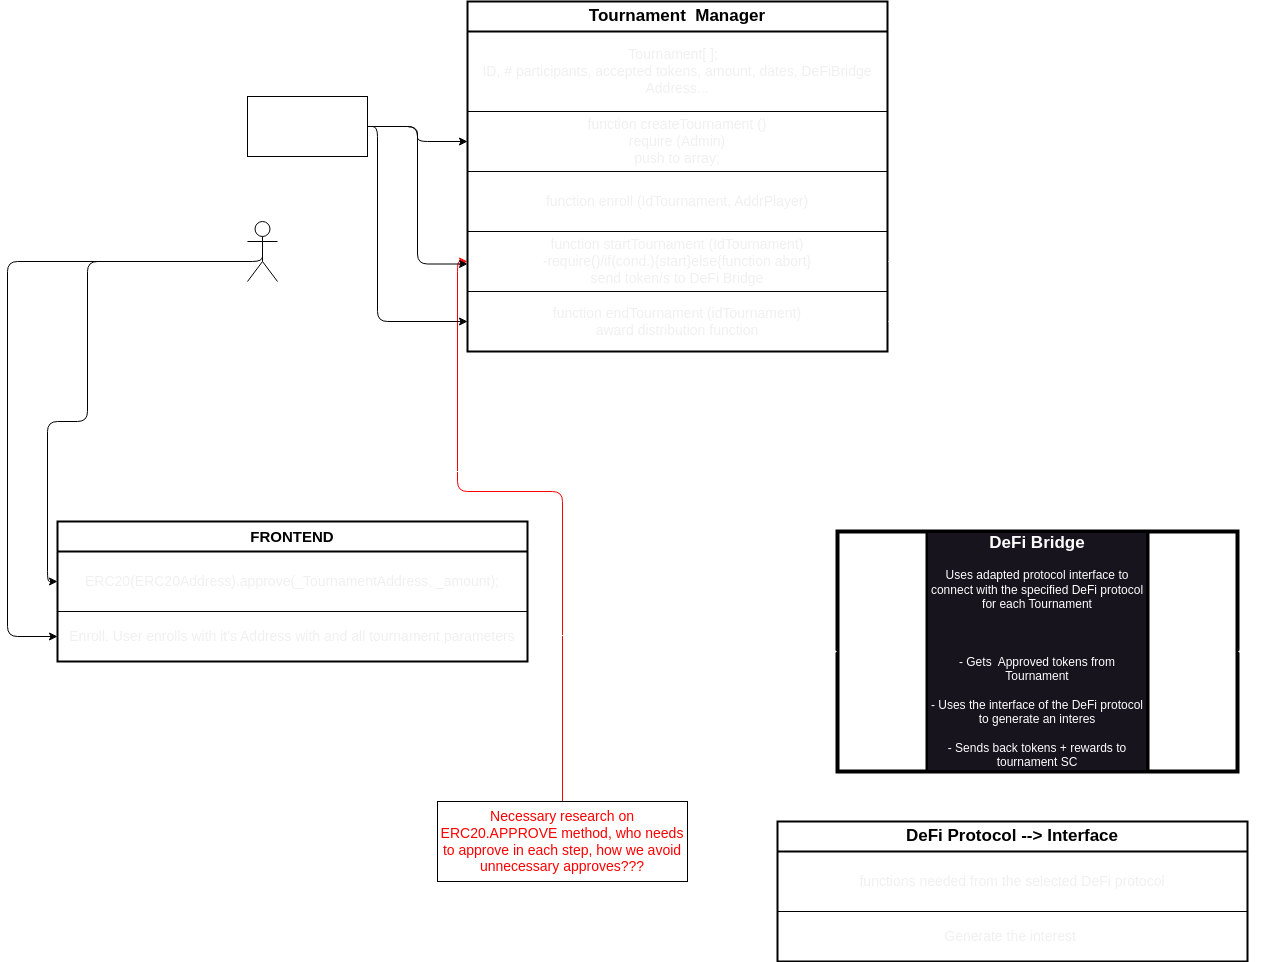

The diagram above was exported from draw.io. Its source (the exported page's mxGraphModel, read from the mxfile embedded in the PNG):
<mxGraphModel dx="2050" dy="822" grid="1" gridSize="10" guides="1" tooltips="1" connect="1" arrows="1" fold="1" page="1" pageScale="1" pageWidth="850" pageHeight="1100" math="0" shadow="0">
  <root>
    <mxCell id="0" />
    <mxCell id="1" parent="0" />
    <mxCell id="23" style="edgeStyle=orthogonalEdgeStyle;html=1;fontColor=#FF0000;fillColor=#d80073;strokeColor=#FF0000;entryX=0;entryY=0.5;entryDx=0;entryDy=0;" parent="1" source="22" target="48" edge="1">
      <mxGeometry relative="1" as="geometry">
        <mxPoint x="225" y="515" as="targetPoint" />
        <Array as="points">
          <mxPoint x="155" y="520" />
          <mxPoint x="50" y="520" />
          <mxPoint x="50" y="290" />
        </Array>
      </mxGeometry>
    </mxCell>
    <mxCell id="22" value="&lt;font color=&quot;#ff0000&quot; style=&quot;font-size: 14px;&quot;&gt;Necessary research on ERC20.APPROVE method, who needs to approve in each step, how we avoid unnecessary approves???&lt;/font&gt;" style="whiteSpace=wrap;html=1;labelBackgroundColor=none;fillColor=none;fontSize=14;" parent="1" vertex="1">
      <mxGeometry x="30" y="830" width="250" height="80" as="geometry" />
    </mxCell>
    <mxCell id="36" style="edgeStyle=orthogonalEdgeStyle;html=1;exitX=1;exitY=0.5;exitDx=0;exitDy=0;entryX=-0.005;entryY=0.4;entryDx=0;entryDy=0;strokeColor=#FFFFFF;fontColor=#FF0000;entryPerimeter=0;" parent="1" source="52" target="49" edge="1">
      <mxGeometry relative="1" as="geometry">
        <mxPoint x="-15" y="305" as="sourcePoint" />
        <mxPoint x="225" y="445" as="targetPoint" />
        <Array as="points">
          <mxPoint x="160" y="665" />
          <mxPoint x="160" y="500" />
          <mxPoint x="30" y="500" />
          <mxPoint x="30" y="224" />
        </Array>
      </mxGeometry>
    </mxCell>
    <mxCell id="38" style="edgeStyle=orthogonalEdgeStyle;html=1;entryX=0;entryY=0.5;entryDx=0;entryDy=0;strokeColor=#FFFFFF;fontColor=#FFFFFF;" parent="1" source="37" target="44" edge="1">
      <mxGeometry relative="1" as="geometry">
        <mxPoint x="115" y="385" as="targetPoint" />
      </mxGeometry>
    </mxCell>
    <mxCell id="75" style="edgeStyle=orthogonalEdgeStyle;html=1;exitX=1;exitY=0.5;exitDx=0;exitDy=0;entryX=0;entryY=0.75;entryDx=0;entryDy=0;" edge="1" parent="1" source="37" target="42">
      <mxGeometry relative="1" as="geometry" />
    </mxCell>
    <mxCell id="76" style="edgeStyle=orthogonalEdgeStyle;html=1;entryX=0;entryY=0.5;entryDx=0;entryDy=0;" edge="1" parent="1" source="37" target="47">
      <mxGeometry relative="1" as="geometry">
        <Array as="points">
          <mxPoint x="-30" y="155" />
          <mxPoint x="-30" y="350" />
        </Array>
      </mxGeometry>
    </mxCell>
    <mxCell id="77" style="edgeStyle=orthogonalEdgeStyle;html=1;exitX=1;exitY=0.5;exitDx=0;exitDy=0;entryX=0;entryY=0.5;entryDx=0;entryDy=0;" edge="1" parent="1" source="37" target="45">
      <mxGeometry relative="1" as="geometry" />
    </mxCell>
    <mxCell id="37" value="&lt;font color=&quot;#ffffff&quot; style=&quot;font-size: 14px;&quot;&gt;Activated by Admins&lt;/font&gt;" style="whiteSpace=wrap;html=1;strokeColor=default;fontColor=#FF0000;fillColor=none;fontSize=14;" parent="1" vertex="1">
      <mxGeometry x="-160" y="125" width="120" height="60" as="geometry" />
    </mxCell>
    <mxCell id="42" value="&lt;span style=&quot;font-weight: 700;&quot;&gt;&lt;font color=&quot;#000000&quot; style=&quot;font-size: 17px;&quot;&gt;Tournament&amp;nbsp; Manager&lt;/font&gt;&lt;/span&gt;" style="swimlane;fontStyle=0;childLayout=stackLayout;horizontal=1;startSize=30;horizontalStack=0;resizeParent=1;resizeParentMax=0;resizeLast=0;collapsible=1;marginBottom=0;whiteSpace=wrap;html=1;strokeWidth=2;" parent="1" vertex="1">
      <mxGeometry x="60" y="30" width="420" height="350" as="geometry" />
    </mxCell>
    <mxCell id="43" value="&lt;span style=&quot;color: rgb(240, 240, 240); font-size: 14px;&quot;&gt;Tournament[ ];&amp;nbsp;&amp;nbsp;&lt;/span&gt;&lt;br style=&quot;color: rgb(240, 240, 240); font-size: 14px;&quot;&gt;&lt;span style=&quot;color: rgb(240, 240, 240); font-size: 14px;&quot;&gt;ID, # participants, accepted tokens, amount, dates, DeFiBridge Address...&lt;/span&gt;" style="text;strokeColor=default;fillColor=none;align=center;verticalAlign=middle;spacingLeft=4;spacingRight=4;overflow=hidden;points=[[0,0.5],[1,0.5]];portConstraint=eastwest;rotatable=0;whiteSpace=wrap;html=1;fontColor=#FFFFFF;fontSize=14;" parent="42" vertex="1">
      <mxGeometry y="30" width="420" height="80" as="geometry" />
    </mxCell>
    <mxCell id="45" value="&lt;span style=&quot;color: rgb(240, 240, 240); font-size: 14px;&quot;&gt;function createTournament ()&lt;/span&gt;&lt;br style=&quot;color: rgb(240, 240, 240); font-size: 14px;&quot;&gt;&lt;span style=&quot;color: rgb(240, 240, 240); font-size: 14px;&quot;&gt;require (Admin)&lt;/span&gt;&lt;br style=&quot;color: rgb(240, 240, 240); font-size: 14px;&quot;&gt;&lt;span style=&quot;color: rgb(240, 240, 240); font-size: 14px;&quot;&gt;push to array;&lt;/span&gt;" style="text;strokeColor=default;fillColor=none;align=center;verticalAlign=middle;spacingLeft=4;spacingRight=4;overflow=hidden;points=[[0,0.5],[1,0.5]];portConstraint=eastwest;rotatable=0;whiteSpace=wrap;html=1;fontColor=#FFFFFF;fontSize=14;" parent="42" vertex="1">
      <mxGeometry y="110" width="420" height="60" as="geometry" />
    </mxCell>
    <mxCell id="49" value="&lt;span style=&quot;color: rgb(240, 240, 240); font-family: Helvetica; font-size: 14px; font-style: normal; font-variant-ligatures: normal; font-variant-caps: normal; font-weight: 400; letter-spacing: normal; orphans: 2; text-indent: 0px; text-transform: none; widows: 2; word-spacing: 0px; -webkit-text-stroke-width: 0px; text-decoration-thickness: initial; text-decoration-style: initial; text-decoration-color: initial; float: none; display: inline !important;&quot;&gt;function enroll (IdTournament, AddrPlayer)&lt;/span&gt;&lt;br style=&quot;border-color: rgb(0, 0, 0); color: rgb(240, 240, 240); font-family: Helvetica; font-size: 14px; font-style: normal; font-variant-ligatures: normal; font-variant-caps: normal; font-weight: 400; letter-spacing: normal; orphans: 2; text-indent: 0px; text-transform: none; widows: 2; word-spacing: 0px; -webkit-text-stroke-width: 0px; text-decoration-thickness: initial; text-decoration-style: initial; text-decoration-color: initial;&quot;&gt;" style="text;strokeColor=default;fillColor=none;align=center;verticalAlign=middle;spacingLeft=4;spacingRight=4;overflow=hidden;points=[[0,0.5],[1,0.5]];portConstraint=eastwest;rotatable=0;whiteSpace=wrap;html=1;fontColor=#FFFFFF;fontSize=14;" parent="42" vertex="1">
      <mxGeometry y="170" width="420" height="60" as="geometry" />
    </mxCell>
    <mxCell id="48" value="&lt;span style=&quot;color: rgb(240, 240, 240); font-family: Helvetica; font-size: 14px; font-style: normal; font-variant-ligatures: normal; font-variant-caps: normal; font-weight: 400; letter-spacing: normal; orphans: 2; text-indent: 0px; text-transform: none; widows: 2; word-spacing: 0px; -webkit-text-stroke-width: 0px; text-decoration-thickness: initial; text-decoration-style: initial; text-decoration-color: initial; float: none; display: inline !important;&quot;&gt;function startTournament (IdTournament)&lt;/span&gt;&lt;br style=&quot;border-color: rgb(0, 0, 0); color: rgb(240, 240, 240); font-family: Helvetica; font-size: 14px; font-style: normal; font-variant-ligatures: normal; font-variant-caps: normal; font-weight: 400; letter-spacing: normal; orphans: 2; text-indent: 0px; text-transform: none; widows: 2; word-spacing: 0px; -webkit-text-stroke-width: 0px; text-decoration-thickness: initial; text-decoration-style: initial; text-decoration-color: initial;&quot;&gt;&lt;span style=&quot;color: rgb(240, 240, 240); font-family: Helvetica; font-size: 14px; font-style: normal; font-variant-ligatures: normal; font-variant-caps: normal; font-weight: 400; letter-spacing: normal; orphans: 2; text-indent: 0px; text-transform: none; widows: 2; word-spacing: 0px; -webkit-text-stroke-width: 0px; text-decoration-thickness: initial; text-decoration-style: initial; text-decoration-color: initial; float: none; display: inline !important;&quot;&gt;-require()/if(cond.){start}else{function abort}&lt;/span&gt;&lt;br style=&quot;border-color: rgb(0, 0, 0); color: rgb(240, 240, 240); font-family: Helvetica; font-size: 14px; font-style: normal; font-variant-ligatures: normal; font-variant-caps: normal; font-weight: 400; letter-spacing: normal; orphans: 2; text-indent: 0px; text-transform: none; widows: 2; word-spacing: 0px; -webkit-text-stroke-width: 0px; text-decoration-thickness: initial; text-decoration-style: initial; text-decoration-color: initial;&quot;&gt;&lt;span style=&quot;color: rgb(240, 240, 240); font-family: Helvetica; font-size: 14px; font-style: normal; font-variant-ligatures: normal; font-variant-caps: normal; font-weight: 400; letter-spacing: normal; orphans: 2; text-indent: 0px; text-transform: none; widows: 2; word-spacing: 0px; -webkit-text-stroke-width: 0px; text-decoration-thickness: initial; text-decoration-style: initial; text-decoration-color: initial; float: none; display: inline !important;&quot;&gt;send token/s to DeFi Bridge&lt;/span&gt;" style="text;strokeColor=default;fillColor=none;align=center;verticalAlign=middle;spacingLeft=4;spacingRight=4;overflow=hidden;points=[[0,0.5],[1,0.5]];portConstraint=eastwest;rotatable=0;whiteSpace=wrap;html=1;fontColor=#FFFFFF;fontSize=14;" parent="42" vertex="1">
      <mxGeometry y="230" width="420" height="60" as="geometry" />
    </mxCell>
    <mxCell id="47" value="&lt;span style=&quot;color: rgb(240, 240, 240); font-family: Helvetica; font-size: 14px; font-style: normal; font-variant-ligatures: normal; font-variant-caps: normal; font-weight: 400; letter-spacing: normal; orphans: 2; text-indent: 0px; text-transform: none; widows: 2; word-spacing: 0px; -webkit-text-stroke-width: 0px; text-decoration-thickness: initial; text-decoration-style: initial; text-decoration-color: initial; float: none; display: inline !important;&quot;&gt;function endTournament (idTournament)&lt;/span&gt;&lt;br style=&quot;border-color: rgb(0, 0, 0); color: rgb(240, 240, 240); font-family: Helvetica; font-size: 14px; font-style: normal; font-variant-ligatures: normal; font-variant-caps: normal; font-weight: 400; letter-spacing: normal; orphans: 2; text-indent: 0px; text-transform: none; widows: 2; word-spacing: 0px; -webkit-text-stroke-width: 0px; text-decoration-thickness: initial; text-decoration-style: initial; text-decoration-color: initial;&quot;&gt;&lt;span style=&quot;color: rgb(240, 240, 240); font-family: Helvetica; font-size: 14px; font-style: normal; font-variant-ligatures: normal; font-variant-caps: normal; font-weight: 400; letter-spacing: normal; orphans: 2; text-indent: 0px; text-transform: none; widows: 2; word-spacing: 0px; -webkit-text-stroke-width: 0px; text-decoration-thickness: initial; text-decoration-style: initial; text-decoration-color: initial; float: none; display: inline !important;&quot;&gt;award distribution function&lt;/span&gt;" style="text;strokeColor=default;fillColor=none;align=center;verticalAlign=middle;spacingLeft=4;spacingRight=4;overflow=hidden;points=[[0,0.5],[1,0.5]];portConstraint=eastwest;rotatable=0;whiteSpace=wrap;html=1;fontColor=#FFFFFF;fontSize=14;" parent="42" vertex="1">
      <mxGeometry y="290" width="420" height="60" as="geometry" />
    </mxCell>
    <mxCell id="50" value="&lt;span style=&quot;font-weight: 700;&quot;&gt;&lt;font color=&quot;#000000&quot; style=&quot;font-size: 15px;&quot;&gt;FRONTEND&lt;/font&gt;&lt;/span&gt;" style="swimlane;fontStyle=0;childLayout=stackLayout;horizontal=1;startSize=30;horizontalStack=0;resizeParent=1;resizeParentMax=0;resizeLast=0;collapsible=1;marginBottom=0;whiteSpace=wrap;html=1;strokeWidth=2;" parent="1" vertex="1">
      <mxGeometry x="-350" y="550" width="470" height="140" as="geometry" />
    </mxCell>
    <mxCell id="51" value="&lt;span style=&quot;color: rgb(240, 240, 240); font-size: 14px;&quot;&gt;ERC20(ERC20Address).approve(_TournamentAddress, _amount);&lt;/span&gt;" style="text;strokeColor=default;fillColor=none;align=center;verticalAlign=middle;spacingLeft=4;spacingRight=4;overflow=hidden;points=[[0,0.5],[1,0.5]];portConstraint=eastwest;rotatable=0;whiteSpace=wrap;html=1;fontColor=#FFFFFF;fontSize=14;" parent="50" vertex="1">
      <mxGeometry y="30" width="470" height="60" as="geometry" />
    </mxCell>
    <mxCell id="52" value="&lt;span style=&quot;color: rgb(240, 240, 240); font-size: 14px;&quot;&gt;Enroll. User enrolls with it's Address with and all tournament parameters&lt;/span&gt;" style="text;strokeColor=default;fillColor=none;align=center;verticalAlign=middle;spacingLeft=4;spacingRight=4;overflow=hidden;points=[[0,0.5],[1,0.5]];portConstraint=eastwest;rotatable=0;whiteSpace=wrap;html=1;fontColor=#FFFFFF;fontSize=14;" parent="50" vertex="1">
      <mxGeometry y="90" width="470" height="50" as="geometry" />
    </mxCell>
    <mxCell id="57" style="html=1;exitX=1;exitY=0.5;exitDx=0;exitDy=0;strokeColor=#FFFFFF;fontColor=#FFFFFF;entryX=0;entryY=0.5;entryDx=0;entryDy=0;startArrow=blockThin;startFill=1;edgeStyle=orthogonalEdgeStyle;" parent="1" source="48" target="58" edge="1">
      <mxGeometry relative="1" as="geometry">
        <mxPoint x="1000" y="180" as="targetPoint" />
        <Array as="points">
          <mxPoint x="640" y="290" />
          <mxPoint x="640" y="490" />
          <mxPoint x="420" y="490" />
          <mxPoint x="420" y="680" />
        </Array>
      </mxGeometry>
    </mxCell>
    <mxCell id="62" value="" style="group;textOpacity=0;html=1;labelBackgroundColor=none;fillColor=none;opacity=0;fontSize=14;" parent="1" vertex="1" connectable="0">
      <mxGeometry x="430" y="560" width="400" height="240" as="geometry" />
    </mxCell>
    <mxCell id="58" value="&lt;font color=&quot;#ffffff&quot;&gt;&lt;font style=&quot;font-size: 17px;&quot;&gt;&lt;b&gt;&lt;font style=&quot;font-size: 17px;&quot;&gt;DeFi Bridge&lt;/font&gt;&lt;/b&gt;&lt;br&gt;&lt;/font&gt;&lt;br&gt;Uses adapted protocol interface to connect with the specified DeFi protocol for each Tournament&lt;br&gt;&lt;br&gt;&lt;br&gt;&lt;br&gt;- Gets&amp;nbsp; Approved tokens from Tournament&lt;br&gt;&lt;br&gt;- Uses the interface of the DeFi protocol to generate an interes&lt;br&gt;&lt;br&gt;- Sends back tokens + rewards to tournament SC&lt;/font&gt;" style="shape=process;whiteSpace=wrap;html=1;backgroundOutline=1;labelBackgroundColor=#18141D;fillColor=none;size=0.225;movable=1;resizable=1;rotatable=1;deletable=1;editable=1;connectable=1;container=0;strokeWidth=4;" parent="62" vertex="1">
      <mxGeometry width="400" height="240" as="geometry" />
    </mxCell>
    <mxCell id="60" value="Tournament&lt;br&gt;connection" style="text;html=1;strokeColor=none;fillColor=none;align=center;verticalAlign=middle;whiteSpace=wrap;rounded=0;labelBackgroundColor=none;fontColor=#FFFFFF;movable=1;resizable=1;rotatable=1;deletable=1;editable=1;connectable=1;" parent="62" vertex="1">
      <mxGeometry x="10" y="50" width="60" height="100" as="geometry" />
    </mxCell>
    <mxCell id="61" value="DeFi Protocol&lt;br&gt;connection" style="text;html=1;strokeColor=none;fillColor=none;align=center;verticalAlign=middle;whiteSpace=wrap;rounded=0;labelBackgroundColor=none;fontColor=#FFFFFF;movable=1;resizable=1;rotatable=1;deletable=1;editable=1;connectable=1;" parent="62" vertex="1">
      <mxGeometry x="320" y="50" width="60" height="100" as="geometry" />
    </mxCell>
    <mxCell id="64" style="edgeStyle=orthogonalEdgeStyle;html=1;entryX=0;entryY=0.5;entryDx=0;entryDy=0;strokeColor=#FFFFFF;fontColor=#FFFFFF;startArrow=blockThin;startFill=1;exitX=1;exitY=0.5;exitDx=0;exitDy=0;" parent="1" source="47" target="58" edge="1">
      <mxGeometry relative="1" as="geometry">
        <Array as="points">
          <mxPoint x="620" y="350" />
          <mxPoint x="620" y="520" />
          <mxPoint x="420" y="520" />
          <mxPoint x="420" y="680" />
        </Array>
      </mxGeometry>
    </mxCell>
    <mxCell id="68" style="edgeStyle=orthogonalEdgeStyle;html=1;entryX=1;entryY=0.5;entryDx=0;entryDy=0;strokeColor=#FFFFFF;fontSize=16;fontColor=#FFFFFF;startArrow=blockThin;startFill=1;" parent="1" source="65" target="58" edge="1">
      <mxGeometry relative="1" as="geometry" />
    </mxCell>
    <mxCell id="65" value="&lt;span style=&quot;font-weight: 700;&quot;&gt;&lt;font color=&quot;#000000&quot; style=&quot;font-size: 17px;&quot;&gt;DeFi Protocol --&amp;gt; Interface&lt;/font&gt;&lt;/span&gt;" style="swimlane;fontStyle=0;childLayout=stackLayout;horizontal=1;startSize=30;horizontalStack=0;resizeParent=1;resizeParentMax=0;resizeLast=0;collapsible=1;marginBottom=0;whiteSpace=wrap;html=1;strokeWidth=2;" parent="1" vertex="1">
      <mxGeometry x="370" y="850" width="470" height="140" as="geometry" />
    </mxCell>
    <mxCell id="66" value="&lt;span style=&quot;color: rgb(240, 240, 240); font-size: 14px;&quot;&gt;functions needed from the selected DeFi protocol&lt;/span&gt;" style="text;strokeColor=default;fillColor=none;align=center;verticalAlign=middle;spacingLeft=4;spacingRight=4;overflow=hidden;points=[[0,0.5],[1,0.5]];portConstraint=eastwest;rotatable=0;whiteSpace=wrap;html=1;fontColor=#FFFFFF;fontSize=14;" parent="65" vertex="1">
      <mxGeometry y="30" width="470" height="60" as="geometry" />
    </mxCell>
    <mxCell id="67" value="&lt;span style=&quot;color: rgb(240, 240, 240); font-size: 14px;&quot;&gt;Generate the interest&amp;nbsp;&lt;/span&gt;" style="text;strokeColor=default;fillColor=none;align=center;verticalAlign=middle;spacingLeft=4;spacingRight=4;overflow=hidden;points=[[0,0.5],[1,0.5]];portConstraint=eastwest;rotatable=0;whiteSpace=wrap;html=1;fontColor=#FFFFFF;fontSize=14;" parent="65" vertex="1">
      <mxGeometry y="90" width="470" height="50" as="geometry" />
    </mxCell>
    <mxCell id="71" style="edgeStyle=orthogonalEdgeStyle;html=1;exitX=0.5;exitY=0.5;exitDx=0;exitDy=0;exitPerimeter=0;entryX=0;entryY=0.5;entryDx=0;entryDy=0;" parent="1" source="69" target="51" edge="1">
      <mxGeometry relative="1" as="geometry">
        <mxPoint x="-300" y="320" as="targetPoint" />
        <Array as="points">
          <mxPoint x="-320" y="290" />
          <mxPoint x="-320" y="450" />
          <mxPoint x="-360" y="450" />
          <mxPoint x="-360" y="610" />
        </Array>
      </mxGeometry>
    </mxCell>
    <mxCell id="69" value="&lt;font color=&quot;#ffffff&quot;&gt;Participant, needs to approve &lt;br&gt;Tournament to use it's tokens &lt;br&gt;directly on ERC20 contract&lt;br&gt;(Transaction with Tournament SC &lt;br&gt;address and amount to the ERC20 SC)&lt;/font&gt;" style="shape=umlActor;verticalLabelPosition=bottom;verticalAlign=top;html=1;outlineConnect=0;" parent="1" vertex="1">
      <mxGeometry x="-160" y="250" width="30" height="60" as="geometry" />
    </mxCell>
    <mxCell id="74" style="edgeStyle=orthogonalEdgeStyle;html=1;entryX=0;entryY=0.5;entryDx=0;entryDy=0;" edge="1" parent="1" source="69" target="52">
      <mxGeometry relative="1" as="geometry">
        <mxPoint x="-390" y="610" as="targetPoint" />
        <Array as="points">
          <mxPoint x="-400" y="290" />
          <mxPoint x="-400" y="665" />
        </Array>
        <mxPoint x="-185" y="280" as="sourcePoint" />
      </mxGeometry>
    </mxCell>
  </root>
</mxGraphModel>